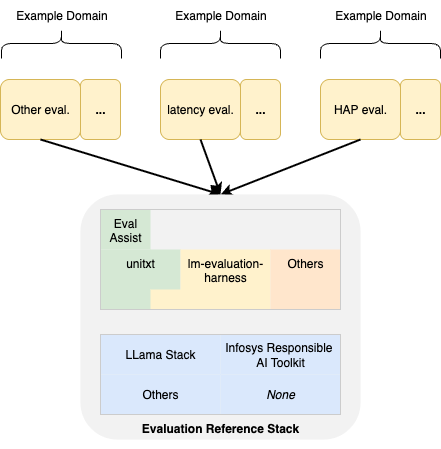

The diagram above was exported from draw.io. Its source (the exported page's mxGraphModel, read from the mxfile embedded in the PNG):
<mxGraphModel dx="1106" dy="1004" grid="1" gridSize="10" guides="1" tooltips="1" connect="1" arrows="1" fold="1" page="1" pageScale="1" pageWidth="850" pageHeight="1100" background="#ffffff" math="0" shadow="0">
  <root>
    <mxCell id="0" />
    <mxCell id="1" parent="0" />
    <mxCell id="HqwWWxnO23v2ZquKlt4F-2" value="HAP eval." style="rounded=1;whiteSpace=wrap;html=1;fillColor=#fff2cc;strokeColor=#d6b656;" parent="1" vertex="1">
      <mxGeometry x="360" y="140" width="80" height="60" as="geometry" />
    </mxCell>
    <mxCell id="c8Kz1cjIccoRoO9TKuOa-3" value="&lt;b&gt;...&lt;/b&gt;" style="rounded=1;whiteSpace=wrap;html=1;fillColor=#fff2cc;strokeColor=#d6b656;" parent="1" vertex="1">
      <mxGeometry x="440" y="140" width="40" height="60" as="geometry" />
    </mxCell>
    <mxCell id="c8Kz1cjIccoRoO9TKuOa-4" value="latency eval.&lt;span style=&quot;color: rgba(0, 0, 0, 0); font-family: monospace; font-size: 0px; text-align: start; text-wrap: nowrap;&quot;&gt;%3CmxGraphModel%3E%3Croot%3E%3CmxCell%20id%3D%220%22%2F%3E%3CmxCell%20id%3D%221%22%20parent%3D%220%22%2F%3E%3CmxCell%20id%3D%222%22%20value%3D%22HAP%20eval.%22%20style%3D%22rounded%3D1%3BwhiteSpace%3Dwrap%3Bhtml%3D1%3BfillColor%3D%23fff2cc%3BstrokeColor%3D%23d6b656%3B%22%20vertex%3D%221%22%20parent%3D%221%22%3E%3CmxGeometry%20x%3D%22360%22%20y%3D%22340%22%20width%3D%2280%22%20height%3D%2260%22%20as%3D%22geometry%22%2F%3E%3C%2FmxCell%3E%3CmxCell%20id%3D%223%22%20value%3D%22%26lt%3Bb%26gt%3B...%26lt%3B%2Fb%26gt%3B%22%20style%3D%22rounded%3D1%3BwhiteSpace%3Dwrap%3Bhtml%3D1%3BfillColor%3D%23fff2cc%3BstrokeColor%3D%23d6b656%3B%22%20vertex%3D%221%22%20parent%3D%221%22%3E%3CmxGeometry%20x%3D%22440%22%20y%3D%22340%22%20width%3D%2240%22%20height%3D%2260%22%20as%3D%22geometry%22%2F%3E%3C%2FmxCell%3E%3C%2Froot%3E%3C%2FmxGraphModel%3E&lt;/span&gt;" style="rounded=1;whiteSpace=wrap;html=1;fillColor=#fff2cc;strokeColor=#d6b656;" parent="1" vertex="1">
      <mxGeometry x="200" y="140" width="80" height="60" as="geometry" />
    </mxCell>
    <mxCell id="c8Kz1cjIccoRoO9TKuOa-5" value="&lt;b&gt;...&lt;/b&gt;" style="rounded=1;whiteSpace=wrap;html=1;fillColor=#fff2cc;strokeColor=#d6b656;" parent="1" vertex="1">
      <mxGeometry x="280" y="140" width="40" height="60" as="geometry" />
    </mxCell>
    <mxCell id="c8Kz1cjIccoRoO9TKuOa-7" value="&lt;b&gt;...&lt;/b&gt;" style="rounded=1;whiteSpace=wrap;html=1;fillColor=#fff2cc;strokeColor=#d6b656;" parent="1" vertex="1">
      <mxGeometry x="120" y="140" width="40" height="60" as="geometry" />
    </mxCell>
    <mxCell id="c8Kz1cjIccoRoO9TKuOa-9" value="" style="shape=curlyBracket;whiteSpace=wrap;html=1;rounded=1;flipH=1;labelPosition=right;verticalLabelPosition=middle;align=left;verticalAlign=middle;size=0.5;rotation=270;" parent="1" vertex="1">
      <mxGeometry x="405" y="44" width="30" height="120" as="geometry" />
    </mxCell>
    <mxCell id="c8Kz1cjIccoRoO9TKuOa-10" value="Example Domain" style="text;html=1;align=center;verticalAlign=middle;resizable=0;points=[];autosize=1;strokeColor=none;fillColor=none;" parent="1" vertex="1">
      <mxGeometry x="365" y="61" width="110" height="30" as="geometry" />
    </mxCell>
    <mxCell id="c8Kz1cjIccoRoO9TKuOa-11" value="" style="shape=curlyBracket;whiteSpace=wrap;html=1;rounded=1;flipH=1;labelPosition=right;verticalLabelPosition=middle;align=left;verticalAlign=middle;size=0.5;rotation=270;" parent="1" vertex="1">
      <mxGeometry x="245" y="44" width="30" height="120" as="geometry" />
    </mxCell>
    <mxCell id="c8Kz1cjIccoRoO9TKuOa-12" value="Example Domain" style="text;html=1;align=center;verticalAlign=middle;resizable=0;points=[];autosize=1;strokeColor=none;fillColor=none;" parent="1" vertex="1">
      <mxGeometry x="205" y="61" width="110" height="30" as="geometry" />
    </mxCell>
    <mxCell id="c8Kz1cjIccoRoO9TKuOa-18" value="" style="endArrow=classic;html=1;rounded=0;exitX=0.5;exitY=1;exitDx=0;exitDy=0;strokeWidth=2;entryX=0.5;entryY=0;entryDx=0;entryDy=0;" parent="1" source="HqwWWxnO23v2ZquKlt4F-2" target="x0tJS8G9HbqzfCGhyq9s-12" edge="1">
      <mxGeometry width="50" height="50" relative="1" as="geometry">
        <mxPoint x="410" y="210" as="sourcePoint" />
        <mxPoint x="383" y="250" as="targetPoint" />
      </mxGeometry>
    </mxCell>
    <mxCell id="c8Kz1cjIccoRoO9TKuOa-19" value="Other eval." style="rounded=1;whiteSpace=wrap;html=1;fillColor=#fff2cc;strokeColor=#d6b656;" parent="1" vertex="1">
      <mxGeometry x="40" y="140" width="80" height="60" as="geometry" />
    </mxCell>
    <mxCell id="c8Kz1cjIccoRoO9TKuOa-21" value="" style="shape=curlyBracket;whiteSpace=wrap;html=1;rounded=1;flipH=1;labelPosition=right;verticalLabelPosition=middle;align=left;verticalAlign=middle;size=0.5;rotation=270;" parent="1" vertex="1">
      <mxGeometry x="86" y="44" width="30" height="120" as="geometry" />
    </mxCell>
    <mxCell id="c8Kz1cjIccoRoO9TKuOa-22" value="Example Domain" style="text;html=1;align=center;verticalAlign=middle;resizable=0;points=[];autosize=1;strokeColor=none;fillColor=none;" parent="1" vertex="1">
      <mxGeometry x="46" y="61" width="110" height="30" as="geometry" />
    </mxCell>
    <mxCell id="c8Kz1cjIccoRoO9TKuOa-23" value="" style="endArrow=classic;html=1;rounded=0;exitX=0.5;exitY=1;exitDx=0;exitDy=0;strokeWidth=2;entryX=0.5;entryY=0;entryDx=0;entryDy=0;" parent="1" source="c8Kz1cjIccoRoO9TKuOa-19" target="x0tJS8G9HbqzfCGhyq9s-12" edge="1">
      <mxGeometry width="50" height="50" relative="1" as="geometry">
        <mxPoint x="150" y="210" as="sourcePoint" />
        <mxPoint x="270" y="400" as="targetPoint" />
      </mxGeometry>
    </mxCell>
    <mxCell id="I_eKQ2xqUoPQEGkjYmp6-3" value="" style="endArrow=classic;html=1;rounded=0;exitX=0.5;exitY=1;exitDx=0;exitDy=0;strokeWidth=2;entryX=0.5;entryY=0;entryDx=0;entryDy=0;" parent="1" source="c8Kz1cjIccoRoO9TKuOa-4" target="x0tJS8G9HbqzfCGhyq9s-12" edge="1">
      <mxGeometry width="50" height="50" relative="1" as="geometry">
        <mxPoint x="310" y="270" as="sourcePoint" />
        <mxPoint x="392" y="348" as="targetPoint" />
      </mxGeometry>
    </mxCell>
    <mxCell id="c8Kz1cjIccoRoO9TKuOa-14" value="" style="endArrow=classic;html=1;rounded=0;exitX=0.5;exitY=1;exitDx=0;exitDy=0;strokeWidth=3;" parent="1" edge="1">
      <mxGeometry width="50" height="50" relative="1" as="geometry">
        <mxPoint x="415" y="280" as="sourcePoint" />
        <mxPoint x="415" y="280" as="targetPoint" />
      </mxGeometry>
    </mxCell>
    <mxCell id="x0tJS8G9HbqzfCGhyq9s-11" value="" style="group" parent="1" vertex="1" connectable="0">
      <mxGeometry x="100" y="270" width="320" height="240" as="geometry" />
    </mxCell>
    <mxCell id="x0tJS8G9HbqzfCGhyq9s-12" value="&lt;b&gt;Evaluation Reference Stack&lt;/b&gt;" style="shape=ext;double=1;rounded=1;whiteSpace=wrap;html=1;verticalAlign=bottom;fillColor=#F2F2F2;strokeColor=none;" parent="x0tJS8G9HbqzfCGhyq9s-11" vertex="1">
      <mxGeometry x="20" y="-15" width="280" height="245" as="geometry" />
    </mxCell>
    <mxCell id="e0O7plwyOVTYNhSyArdF-3" value="&lt;i&gt;None&lt;/i&gt;" style="rounded=0;whiteSpace=wrap;html=1;fillColor=#dae8fc;strokeColor=none;" parent="x0tJS8G9HbqzfCGhyq9s-11" vertex="1">
      <mxGeometry x="160" y="165" width="120" height="40" as="geometry" />
    </mxCell>
    <mxCell id="e0O7plwyOVTYNhSyArdF-4" value="LLama Stack" style="rounded=0;whiteSpace=wrap;html=1;fillColor=#dae8fc;strokeColor=none;" parent="x0tJS8G9HbqzfCGhyq9s-11" vertex="1">
      <mxGeometry x="40" y="125" width="120" height="40" as="geometry" />
    </mxCell>
    <mxCell id="e0O7plwyOVTYNhSyArdF-5" value="Others" style="rounded=0;whiteSpace=wrap;html=1;fillColor=#dae8fc;strokeColor=none;" parent="x0tJS8G9HbqzfCGhyq9s-11" vertex="1">
      <mxGeometry x="40" y="165" width="120" height="40" as="geometry" />
    </mxCell>
    <mxCell id="e0O7plwyOVTYNhSyArdF-7" value="Eval Assist" style="rounded=0;whiteSpace=wrap;html=1;fillColor=#d5e8d4;strokeColor=none;verticalAlign=top;" parent="x0tJS8G9HbqzfCGhyq9s-11" vertex="1">
      <mxGeometry x="40" width="50" height="40" as="geometry" />
    </mxCell>
    <mxCell id="e0O7plwyOVTYNhSyArdF-9" value="unitxt" style="rounded=0;whiteSpace=wrap;html=1;fillColor=#d5e8d4;strokeColor=none;verticalAlign=top;" parent="x0tJS8G9HbqzfCGhyq9s-11" vertex="1">
      <mxGeometry x="40" y="40" width="80" height="60" as="geometry" />
    </mxCell>
    <mxCell id="e0O7plwyOVTYNhSyArdF-11" value="&lt;span style=&quot;color: rgb(0, 0, 0); font-family: Helvetica; font-size: 12px; font-style: normal; font-variant-ligatures: normal; font-variant-caps: normal; font-weight: 400; letter-spacing: normal; orphans: 2; text-align: center; text-indent: 0px; text-transform: none; widows: 2; word-spacing: 0px; -webkit-text-stroke-width: 0px; white-space: normal; text-decoration-thickness: initial; text-decoration-style: initial; text-decoration-color: initial; float: none; display: inline !important;&quot;&gt;lm-evaluation-harness&lt;/span&gt;" style="rounded=0;whiteSpace=wrap;html=1;fillColor=#fff2cc;strokeColor=none;verticalAlign=top;" parent="x0tJS8G9HbqzfCGhyq9s-11" vertex="1">
      <mxGeometry x="120" y="40" width="90" height="60" as="geometry" />
    </mxCell>
    <mxCell id="e0O7plwyOVTYNhSyArdF-12" value="" style="rounded=0;whiteSpace=wrap;html=1;fillColor=#fff2cc;strokeColor=none;verticalAlign=top;" parent="x0tJS8G9HbqzfCGhyq9s-11" vertex="1">
      <mxGeometry x="90" y="80" width="80" height="20" as="geometry" />
    </mxCell>
    <mxCell id="e0O7plwyOVTYNhSyArdF-1" value="Infosys Responsible&amp;nbsp;&lt;div&gt;AI Toolkit&lt;/div&gt;" style="rounded=0;whiteSpace=wrap;html=1;fillColor=#dae8fc;strokeColor=none;" parent="x0tJS8G9HbqzfCGhyq9s-11" vertex="1">
      <mxGeometry x="160" y="125" width="120" height="40" as="geometry" />
    </mxCell>
    <mxCell id="e0O7plwyOVTYNhSyArdF-16" value="" style="rounded=0;whiteSpace=wrap;html=1;fillColor=none;strokeColor=#CCCCCC;" parent="x0tJS8G9HbqzfCGhyq9s-11" vertex="1">
      <mxGeometry x="40" y="125" width="240" height="80" as="geometry" />
    </mxCell>
    <mxCell id="e0O7plwyOVTYNhSyArdF-10" value="Others" style="rounded=0;whiteSpace=wrap;html=1;fillColor=#ffe6cc;strokeColor=none;verticalAlign=top;" parent="x0tJS8G9HbqzfCGhyq9s-11" vertex="1">
      <mxGeometry x="210" y="40" width="70" height="60" as="geometry" />
    </mxCell>
    <mxCell id="e0O7plwyOVTYNhSyArdF-17" value="" style="rounded=0;whiteSpace=wrap;html=1;fillColor=none;strokeColor=#CCCCCC;" parent="x0tJS8G9HbqzfCGhyq9s-11" vertex="1">
      <mxGeometry x="40" width="240" height="100" as="geometry" />
    </mxCell>
  </root>
</mxGraphModel>